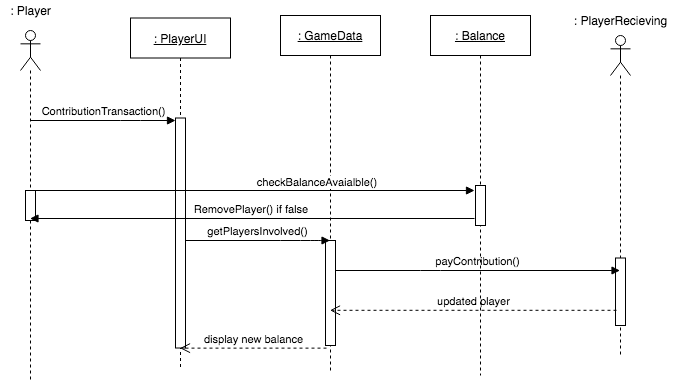

The diagram above was exported from draw.io. Its source (the exported page's mxGraphModel, read from the mxfile embedded in the PNG):
<mxGraphModel dx="786" dy="625" grid="1" gridSize="10" guides="1" tooltips="1" connect="1" arrows="1" fold="1" page="1" pageScale="1" pageWidth="827" pageHeight="1169" math="0" shadow="0">
  <root>
    <mxCell id="0" />
    <mxCell id="1" parent="0" />
    <mxCell id="Tyzeht5sSpm1yfYoPFXt-1" value="" style="shape=umlLifeline;participant=umlActor;perimeter=lifelinePerimeter;whiteSpace=wrap;html=1;container=1;collapsible=0;recursiveResize=0;verticalAlign=top;spacingTop=36;outlineConnect=0;" parent="1" vertex="1">
      <mxGeometry x="90" y="110" width="20" height="350" as="geometry" />
    </mxCell>
    <mxCell id="3tlMbbkSIeakX-PXPeMu-7" value="" style="html=1;points=[];perimeter=orthogonalPerimeter;" vertex="1" parent="Tyzeht5sSpm1yfYoPFXt-1">
      <mxGeometry x="5" y="160" width="10" height="30" as="geometry" />
    </mxCell>
    <mxCell id="Tyzeht5sSpm1yfYoPFXt-2" value=": Player" style="text;html=1;align=center;verticalAlign=middle;resizable=0;points=[];autosize=1;" parent="1" vertex="1">
      <mxGeometry x="70" y="80" width="60" height="20" as="geometry" />
    </mxCell>
    <mxCell id="Tyzeht5sSpm1yfYoPFXt-3" value="&lt;u&gt;: PlayerUI&lt;/u&gt;" style="shape=umlLifeline;perimeter=lifelinePerimeter;whiteSpace=wrap;html=1;container=1;collapsible=0;recursiveResize=0;outlineConnect=0;" parent="1" vertex="1">
      <mxGeometry x="200" y="97.5" width="100" height="350" as="geometry" />
    </mxCell>
    <mxCell id="Tyzeht5sSpm1yfYoPFXt-6" value="" style="html=1;points=[];perimeter=orthogonalPerimeter;" parent="Tyzeht5sSpm1yfYoPFXt-3" vertex="1">
      <mxGeometry x="45" y="100" width="10" height="230" as="geometry" />
    </mxCell>
    <mxCell id="Tyzeht5sSpm1yfYoPFXt-5" value="" style="html=1;verticalAlign=bottom;endArrow=block;" parent="Tyzeht5sSpm1yfYoPFXt-3" source="Tyzeht5sSpm1yfYoPFXt-6" target="Tyzeht5sSpm1yfYoPFXt-3" edge="1">
      <mxGeometry width="80" relative="1" as="geometry">
        <mxPoint x="-60" y="110" as="sourcePoint" />
        <mxPoint x="20" y="110" as="targetPoint" />
        <Array as="points" />
      </mxGeometry>
    </mxCell>
    <mxCell id="Tyzeht5sSpm1yfYoPFXt-4" value="&lt;u&gt;: GameData&lt;/u&gt;" style="shape=umlLifeline;perimeter=lifelinePerimeter;whiteSpace=wrap;html=1;container=1;collapsible=0;recursiveResize=0;outlineConnect=0;" parent="1" vertex="1">
      <mxGeometry x="350" y="95" width="100" height="355" as="geometry" />
    </mxCell>
    <mxCell id="Tyzeht5sSpm1yfYoPFXt-10" value="" style="html=1;points=[];perimeter=orthogonalPerimeter;" parent="Tyzeht5sSpm1yfYoPFXt-4" vertex="1">
      <mxGeometry x="45" y="225" width="10" height="105" as="geometry" />
    </mxCell>
    <mxCell id="Tyzeht5sSpm1yfYoPFXt-7" value="ContributionTransaction()" style="html=1;verticalAlign=bottom;endArrow=block;" parent="1" source="Tyzeht5sSpm1yfYoPFXt-1" target="Tyzeht5sSpm1yfYoPFXt-6" edge="1">
      <mxGeometry width="80" relative="1" as="geometry">
        <mxPoint x="99.5" y="200" as="sourcePoint" />
        <mxPoint x="249.5" y="200" as="targetPoint" />
        <Array as="points">
          <mxPoint x="200" y="200" />
        </Array>
      </mxGeometry>
    </mxCell>
    <mxCell id="Tyzeht5sSpm1yfYoPFXt-11" value="display new balance" style="html=1;verticalAlign=bottom;endArrow=open;dashed=1;endSize=8;exitX=0.1;exitY=1.025;exitDx=0;exitDy=0;exitPerimeter=0;" parent="1" source="Tyzeht5sSpm1yfYoPFXt-10" target="Tyzeht5sSpm1yfYoPFXt-3" edge="1">
      <mxGeometry relative="1" as="geometry">
        <mxPoint x="400" y="360" as="sourcePoint" />
        <mxPoint x="320" y="360" as="targetPoint" />
      </mxGeometry>
    </mxCell>
    <mxCell id="Tyzeht5sSpm1yfYoPFXt-14" value="" style="shape=umlLifeline;participant=umlActor;perimeter=lifelinePerimeter;whiteSpace=wrap;html=1;container=1;collapsible=0;recursiveResize=0;verticalAlign=top;spacingTop=36;outlineConnect=0;" parent="1" vertex="1">
      <mxGeometry x="680" y="115" width="20" height="320" as="geometry" />
    </mxCell>
    <mxCell id="Tyzeht5sSpm1yfYoPFXt-17" value="" style="html=1;points=[];perimeter=orthogonalPerimeter;" parent="Tyzeht5sSpm1yfYoPFXt-14" vertex="1">
      <mxGeometry x="5" y="222.5" width="10" height="67.5" as="geometry" />
    </mxCell>
    <mxCell id="Tyzeht5sSpm1yfYoPFXt-15" value=": PlayerRecieving" style="text;html=1;align=center;verticalAlign=middle;resizable=0;points=[];autosize=1;" parent="1" vertex="1">
      <mxGeometry x="635" y="90" width="110" height="20" as="geometry" />
    </mxCell>
    <mxCell id="Tyzeht5sSpm1yfYoPFXt-18" value="getPlayersInvolved()" style="html=1;verticalAlign=bottom;endArrow=block;" parent="1" source="Tyzeht5sSpm1yfYoPFXt-6" target="Tyzeht5sSpm1yfYoPFXt-4" edge="1">
      <mxGeometry width="80" relative="1" as="geometry">
        <mxPoint x="260" y="230" as="sourcePoint" />
        <mxPoint x="340" y="230" as="targetPoint" />
        <Array as="points">
          <mxPoint x="360" y="320" />
          <mxPoint x="390" y="320" />
        </Array>
      </mxGeometry>
    </mxCell>
    <mxCell id="Tyzeht5sSpm1yfYoPFXt-20" value="payContribution()" style="html=1;verticalAlign=bottom;endArrow=block;" parent="1" source="Tyzeht5sSpm1yfYoPFXt-10" target="Tyzeht5sSpm1yfYoPFXt-14" edge="1">
      <mxGeometry width="80" relative="1" as="geometry">
        <mxPoint x="430" y="250" as="sourcePoint" />
        <mxPoint x="540" y="250" as="targetPoint" />
        <Array as="points">
          <mxPoint x="500" y="350" />
        </Array>
      </mxGeometry>
    </mxCell>
    <mxCell id="Tyzeht5sSpm1yfYoPFXt-21" value="updated player" style="html=1;verticalAlign=bottom;endArrow=open;dashed=1;endSize=8;exitX=0.1;exitY=0.775;exitDx=0;exitDy=0;exitPerimeter=0;" parent="1" source="Tyzeht5sSpm1yfYoPFXt-17" target="Tyzeht5sSpm1yfYoPFXt-4" edge="1">
      <mxGeometry relative="1" as="geometry">
        <mxPoint x="530" y="280" as="sourcePoint" />
        <mxPoint x="423" y="301" as="targetPoint" />
      </mxGeometry>
    </mxCell>
    <mxCell id="3tlMbbkSIeakX-PXPeMu-3" value="&lt;u&gt;: Balance&lt;/u&gt;" style="shape=umlLifeline;perimeter=lifelinePerimeter;whiteSpace=wrap;html=1;container=1;collapsible=0;recursiveResize=0;outlineConnect=0;" vertex="1" parent="1">
      <mxGeometry x="500" y="95" width="100" height="360" as="geometry" />
    </mxCell>
    <mxCell id="3tlMbbkSIeakX-PXPeMu-4" value="" style="html=1;points=[];perimeter=orthogonalPerimeter;" vertex="1" parent="3tlMbbkSIeakX-PXPeMu-3">
      <mxGeometry x="45" y="170" width="10" height="40" as="geometry" />
    </mxCell>
    <mxCell id="3tlMbbkSIeakX-PXPeMu-5" value="checkBalanceAvaialble()&amp;nbsp;" style="html=1;verticalAlign=bottom;endArrow=block;entryX=-0.1;entryY=0.125;entryDx=0;entryDy=0;entryPerimeter=0;" edge="1" parent="1" source="Tyzeht5sSpm1yfYoPFXt-1" target="3tlMbbkSIeakX-PXPeMu-4">
      <mxGeometry x="0.2968" y="-1" width="80" relative="1" as="geometry">
        <mxPoint x="430" y="370" as="sourcePoint" />
        <mxPoint x="660" y="410" as="targetPoint" />
        <Array as="points" />
        <mxPoint as="offset" />
      </mxGeometry>
    </mxCell>
    <mxCell id="3tlMbbkSIeakX-PXPeMu-6" value="RemovePlayer() if false&amp;nbsp;" style="html=1;verticalAlign=bottom;endArrow=block;exitX=-0.1;exitY=0.825;exitDx=0;exitDy=0;exitPerimeter=0;" edge="1" parent="1" source="3tlMbbkSIeakX-PXPeMu-4" target="Tyzeht5sSpm1yfYoPFXt-1">
      <mxGeometry width="80" relative="1" as="geometry">
        <mxPoint x="300" y="280" as="sourcePoint" />
        <mxPoint x="380" y="280" as="targetPoint" />
      </mxGeometry>
    </mxCell>
  </root>
</mxGraphModel>